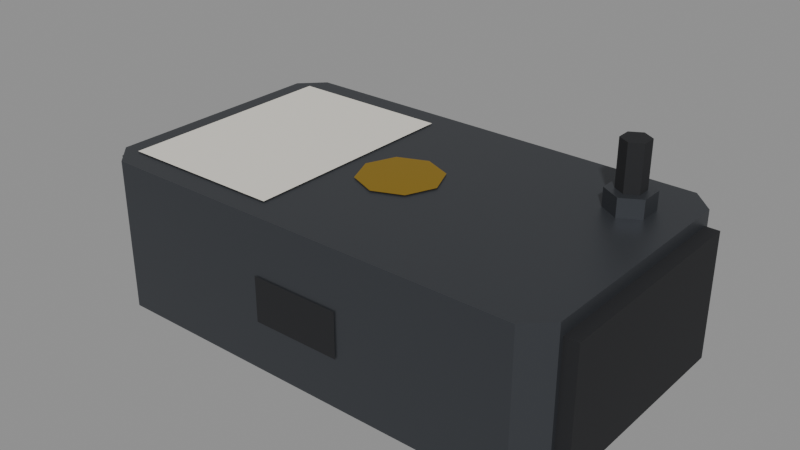 # Source: field_logger.blend  (saved by Blender 5.2.45; exported with 4.5.12 LTS)
import bpy
from mathutils import Matrix  # noqa: F401  (used for matrix-valued properties, if any)

bpy.ops.wm.read_factory_settings(use_empty=True)
scene = bpy.context.scene
scene.name = 'Scene'

# ---- materials (node trees are filled in below, after node groups)
mat_rover_body = bpy.data.materials.new('rover_body')
mat_rover_body.diffuse_color = (0.7913, 0.7605, 0.6867, 1.0)
mat_rover_body.roughness = 0.6
mat_rover_dark = bpy.data.materials.new('rover_dark')
mat_rover_dark.diffuse_color = (0.01161, 0.01229, 0.01444, 1.0)
mat_rover_dark.roughness = 0.8
mat_rover_metal = bpy.data.materials.new('rover_metal')
mat_rover_metal.diffuse_color = (0.06848, 0.07421, 0.08438, 1.0)
mat_rover_metal.roughness = 0.45
mat_rover_metal.metallic = 0.6
mat_rover_gold = bpy.data.materials.new('rover_gold')
mat_rover_gold.diffuse_color = (0.5841, 0.3613, 0.02029, 1.0)
mat_rover_gold.roughness = 0.35
mat_rover_gold.metallic = 0.9

# ---- material node trees
mat_rover_body.use_nodes = True; mat_rover_body.node_tree.nodes.clear()
_N = mat_rover_body.node_tree.nodes; _L = mat_rover_body.node_tree.links
n0 = _N.new('ShaderNodeBsdfPrincipled'); n0.name = 'Principled BSDF'; n0.location = (-200, 100)
n0.inputs[0].default_value = (0.7913, 0.7605, 0.6867, 1.0)
n0.inputs[2].default_value = 0.6
n0.inputs[10].default_value = 0.005
n1 = _N.new('ShaderNodeOutputMaterial'); n1.name = 'Material Output'; n1.location = (200, 100)
_L.new(n0.outputs[0], n1.inputs[0])
n1.is_active_output = True
mat_rover_dark.use_nodes = True; mat_rover_dark.node_tree.nodes.clear()
_N = mat_rover_dark.node_tree.nodes; _L = mat_rover_dark.node_tree.links
n0 = _N.new('ShaderNodeBsdfPrincipled'); n0.name = 'Principled BSDF'; n0.location = (-200, 100)
n0.inputs[0].default_value = (0.01161, 0.01229, 0.01444, 1.0)
n0.inputs[2].default_value = 0.8
n0.inputs[10].default_value = 0.005
n1 = _N.new('ShaderNodeOutputMaterial'); n1.name = 'Material Output'; n1.location = (200, 100)
_L.new(n0.outputs[0], n1.inputs[0])
n1.is_active_output = True
mat_rover_metal.use_nodes = True; mat_rover_metal.node_tree.nodes.clear()
_N = mat_rover_metal.node_tree.nodes; _L = mat_rover_metal.node_tree.links
n0 = _N.new('ShaderNodeBsdfPrincipled'); n0.name = 'Principled BSDF'; n0.location = (-200, 100)
n0.inputs[0].default_value = (0.06848, 0.07421, 0.08438, 1.0)
n0.inputs[1].default_value = 0.6
n0.inputs[2].default_value = 0.45
n0.inputs[10].default_value = 0.005
n1 = _N.new('ShaderNodeOutputMaterial'); n1.name = 'Material Output'; n1.location = (200, 100)
_L.new(n0.outputs[0], n1.inputs[0])
n1.is_active_output = True
mat_rover_gold.use_nodes = True; mat_rover_gold.node_tree.nodes.clear()
_N = mat_rover_gold.node_tree.nodes; _L = mat_rover_gold.node_tree.links
n0 = _N.new('ShaderNodeBsdfPrincipled'); n0.name = 'Principled BSDF'; n0.location = (-200, 100)
n0.inputs[0].default_value = (0.5841, 0.3613, 0.02029, 1.0)
n0.inputs[1].default_value = 0.9
n0.inputs[2].default_value = 0.35
n0.inputs[10].default_value = 0.005
n1 = _N.new('ShaderNodeOutputMaterial'); n1.name = 'Material Output'; n1.location = (200, 100)
_L.new(n0.outputs[0], n1.inputs[0])
n1.is_active_output = True

# ---- meshes
me_field_logger = bpy.data.meshes.new('field_logger')
me_field_logger.from_pydata([(0.095, -0.06, 0.003), (0.105, -0.05, 0.003), (0.105, 0.05, 0.003), (0.095, 0.06, 0.003), (-0.095, 0.06, 0.003), (-0.105, 0.05, 0.003), (-0.105, -0.05, 0.003), (-0.095, -0.06, 0.003), (0.095, -0.06, 0.07), (0.105, -0.05, 0.07), (0.105, 0.05, 0.07), (0.095, 0.06, 0.07), (-0.095, 0.06, 0.07), (-0.105, 0.05, 0.07), (-0.105, -0.05, 0.07), (-0.095, -0.06, 0.07), (-0.111, -0.048, 0.009), (-0.091, -0.048, 0.009), (-0.111, 0.048, 0.009), (-0.091, 0.048, 0.009), (-0.111, -0.048, 0.064), (-0.091, -0.048, 0.064), (-0.111, 0.048, 0.064), (-0.091, 0.048, 0.064), (-0.09, -0.05, 0.0), (-0.07, -0.05, 0.0), (-0.09, -0.03, 0.0), (-0.07, -0.03, 0.0), (-0.09, -0.05, 0.004), (-0.07, -0.05, 0.004), (-0.09, -0.03, 0.004), (-0.07, -0.03, 0.004), (-0.09, 0.03, 0.0), (-0.07, 0.03, 0.0), (-0.09, 0.05, 0.0), (-0.07, 0.05, 0.0), (-0.09, 0.03, 0.004), (-0.07, 0.03, 0.004), (-0.09, 0.05, 0.004), (-0.07, 0.05, 0.004), (0.091, -0.048, 0.009), (0.111, -0.048, 0.009), (0.091, 0.048, 0.009), (0.111, 0.048, 0.009), (0.091, -0.048, 0.064), (0.111, -0.048, 0.064), (0.091, 0.048, 0.064), (0.111, 0.048, 0.064), (0.07, -0.05, 0.0), (0.09, -0.05, 0.0), (0.07, -0.03, 0.0), (0.09, -0.03, 0.0), (0.07, -0.05, 0.004), (0.09, -0.05, 0.004), (0.07, -0.03, 0.004), (0.09, -0.03, 0.004), (0.07, 0.03, 0.0), (0.09, 0.03, 0.0), (0.07, 0.05, 0.0), (0.09, 0.05, 0.0), (0.07, 0.03, 0.004), (0.09, 0.03, 0.004), (0.07, 0.05, 0.004), (0.09, 0.05, 0.004), (-0.097, -0.05, 0.0705), (-0.024, -0.05, 0.0705), (-0.024, 0.05, 0.0705), (-0.097, 0.05, 0.0705), (0.018, 0.0, 0.0705), (0.01273, 0.01273, 0.0705), (0.0, 0.018, 0.0705), (-0.01273, 0.01273, 0.0705), (-0.018, 0.0, 0.0705), (-0.01273, -0.01273, 0.0705), (0.0, -0.018, 0.0705), (0.01273, -0.01273, 0.0705), (-0.085, -0.046, 0.0025), (0.085, -0.046, 0.0025), (0.085, 0.046, 0.0025), (-0.085, 0.046, 0.0025), (-0.02, -0.0605, 0.025), (0.02, -0.0605, 0.025), (0.02, -0.0605, 0.045), (-0.02, -0.0605, 0.045), (0.09066, 0.037, 0.07), (0.082, 0.042, 0.07), (0.07334, 0.037, 0.07), (0.07334, 0.027, 0.07), (0.082, 0.022, 0.07), (0.09066, 0.027, 0.07), (0.09066, 0.037, 0.078), (0.082, 0.042, 0.078), (0.07334, 0.037, 0.078), (0.07334, 0.027, 0.078), (0.082, 0.022, 0.078), (0.09066, 0.027, 0.078), (0.0872, 0.035, 0.078), (0.082, 0.038, 0.078), (0.0768, 0.035, 0.078), (0.0768, 0.029, 0.078), (0.082, 0.026, 0.078), (0.0872, 0.029, 0.078), (0.0872, 0.035, 0.098), (0.082, 0.038, 0.098), (0.0768, 0.035, 0.098), (0.0768, 0.029, 0.098), (0.082, 0.026, 0.098), (0.0872, 0.029, 0.098)], [], [(0, 7, 6, 5, 4, 3, 2, 1), (8, 9, 10, 11, 12, 13, 14, 15), (0, 1, 9, 8), (1, 2, 10, 9), (2, 3, 11, 10), (3, 4, 12, 11), (4, 5, 13, 12), (5, 6, 14, 13), (6, 7, 15, 14), (7, 0, 8, 15), (16, 18, 19, 17), (20, 21, 23, 22), (16, 17, 21, 20), (18, 22, 23, 19), (16, 20, 22, 18), (17, 19, 23, 21), (24, 26, 27, 25), (28, 29, 31, 30), (24, 25, 29, 28), (26, 30, 31, 27), (24, 28, 30, 26), (25, 27, 31, 29), (32, 34, 35, 33), (36, 37, 39, 38), (32, 33, 37, 36), (34, 38, 39, 35), (32, 36, 38, 34), (33, 35, 39, 37), (40, 42, 43, 41), (44, 45, 47, 46), (40, 41, 45, 44), (42, 46, 47, 43), (40, 44, 46, 42), (41, 43, 47, 45), (48, 50, 51, 49), (52, 53, 55, 54), (48, 49, 53, 52), (50, 54, 55, 51), (48, 52, 54, 50), (49, 51, 55, 53), (56, 58, 59, 57), (60, 61, 63, 62), (56, 57, 61, 60), (58, 62, 63, 59), (56, 60, 62, 58), (57, 59, 63, 61), (64, 65, 66, 67), (68, 69, 70, 71, 72, 73, 74, 75), (76, 79, 78, 77), (80, 81, 82, 83), (84, 89, 88, 87, 86, 85), (90, 91, 92, 93, 94, 95), (84, 85, 91, 90), (85, 86, 92, 91), (86, 87, 93, 92), (87, 88, 94, 93), (88, 89, 95, 94), (89, 84, 90, 95), (96, 101, 100, 99, 98, 97), (102, 103, 104, 105, 106, 107), (96, 97, 103, 102), (97, 98, 104, 103), (98, 99, 105, 104), (99, 100, 106, 105), (100, 101, 107, 106), (101, 96, 102, 107)])
me_field_logger.polygons.foreach_set('material_index', [2, 2, 2, 2, 2, 2, 2, 2, 2, 2, 1, 1, 1, 1, 1, 1, 1, 1, 1, 1, 1, 1, 1, 1, 1, 1, 1, 1, 1, 1, 1, 1, 1, 1, 1, 1, 1, 1, 1, 1, 1, 1, 1, 1, 1, 1, 0, 3, 0, 1, 2, 2, 2, 2, 2, 2, 2, 2, 1, 1, 1, 1, 1, 1, 1, 1])
me_field_logger.materials.append(mat_rover_body)
me_field_logger.materials.append(mat_rover_dark)
me_field_logger.materials.append(mat_rover_metal)
me_field_logger.materials.append(mat_rover_gold)
me_field_logger.update()
me_field_logger_convcolonly = bpy.data.meshes.new('field_logger-convcolonly')
me_field_logger_convcolonly.from_pydata([(-0.111, -0.06, 0.0), (0.111, -0.06, 0.0), (-0.111, 0.06, 0.0), (0.111, 0.06, 0.0), (-0.111, -0.06, 0.07), (0.111, -0.06, 0.07), (-0.111, 0.06, 0.07), (0.111, 0.06, 0.07)], [], [(0, 2, 3, 1), (4, 5, 7, 6), (0, 1, 5, 4), (2, 6, 7, 3), (0, 4, 6, 2), (1, 3, 7, 5)])
me_field_logger_convcolonly.update()

# ---- objects
ob_field_logger = bpy.data.objects.new('field_logger', me_field_logger)
ob_field_logger_convcolonly = bpy.data.objects.new('field_logger-convcolonly', me_field_logger_convcolonly)
ob_anchor_latch = bpy.data.objects.new('anchor_latch', None)
ob_anchor_pickup = bpy.data.objects.new('anchor_pickup', None)
ob_text_top = bpy.data.objects.new('text_top', None)
ob_text_under = bpy.data.objects.new('text_under', None)

# ---- transforms, parenting, visibility, modifiers, constraints
ob_field_logger.location = (-0.125, 0.2, 0.505)
ob_field_logger_convcolonly.parent = ob_field_logger
ob_field_logger_convcolonly.location = (0.0, 0.0, 0.0)
ob_field_logger_convcolonly.hide_render = True
ob_field_logger_convcolonly.display_type = 'WIRE'
ob_anchor_latch.parent = ob_field_logger
ob_anchor_latch.location = (0.0, 0.0, 0.07)
ob_anchor_latch.empty_display_size = 0.05
ob_anchor_pickup.parent = ob_field_logger
ob_anchor_pickup.location = (0.0, 0.0, 0.035)
ob_anchor_pickup.empty_display_size = 0.05
ob_text_top.parent = ob_field_logger
ob_text_top.location = (-0.0605, 0.0, 0.071)
ob_text_top.empty_display_size = 0.05
ob_text_under.parent = ob_field_logger
ob_text_under.location = (0.0, 0.0, 0.002)
ob_text_under.empty_display_size = 0.05

# ---- collection membership
scene.collection.objects.link(ob_field_logger)
scene.collection.objects.link(ob_field_logger_convcolonly)
scene.collection.objects.link(ob_anchor_latch)
scene.collection.objects.link(ob_anchor_pickup)
scene.collection.objects.link(ob_text_top)
scene.collection.objects.link(ob_text_under)

# ---- scene / render settings (as saved in the file)
scene.frame_start = 1; scene.frame_end = 250; scene.frame_set(1)
scene.render.engine = 'BLENDER_EEVEE_NEXT'
scene.render.bake_bias = 0.0
scene.render.bake_samples = 0
scene.render.compositor_device = 'GPU'
scene.eevee.use_volume_custom_range = False
scene.eevee.fast_gi_thickness_near = 0.1
scene.eevee.fast_gi_thickness_far = 0.0
scene.eevee.ray_tracing_options.screen_trace_thickness = 0.1
bpy.context.view_layer.update()

# ---- added for rendering (the .blend has no active camera and no usable light): camera, sun + grey world if the file has none
cam_auto = bpy.data.cameras.new('AutoCamera')
cam_auto.lens = 50.0
cam_auto.sensor_width = 36.0
cam_auto.clip_end = 1000.0
ob_auto_camera = bpy.data.objects.new('AutoCamera', cam_auto)
scene.collection.objects.link(ob_auto_camera)
ob_auto_camera.location = (0.12568, -0.101066, 0.754544)
ob_auto_camera.rotation_euler = (1.09748, -7.21219e-08, 0.694738)
scene.camera = ob_auto_camera
light_auto_sun = bpy.data.lights.new('AutoSun', 'SUN')
light_auto_sun.energy = 3.0
light_auto_sun.angle = 0.0523599
ob_auto_sun = bpy.data.objects.new('AutoSun', light_auto_sun)
scene.collection.objects.link(ob_auto_sun)
ob_auto_sun.rotation_euler = (0.872665, 0.174533, 0.523599)
if scene.world is None:
    world_auto = bpy.data.worlds.new('AutoWorld')
    world_auto.color = (0.3, 0.3, 0.3)
    scene.world = world_auto
bpy.context.view_layer.update()
